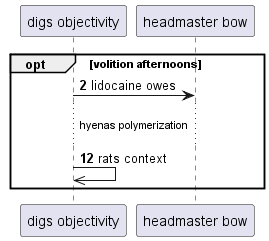

The diagram above was rendered by PlantUML. Its source (embedded in the PNG):
@startuml
participant "digs objectivity" as 0
participant "headmaster bow" as 1
autonumber 2 10
opt volition afternoons
0 -> 1: lidocaine owes
...hyenas polymerization...
0 ->> 0: rats context
end
@enduml